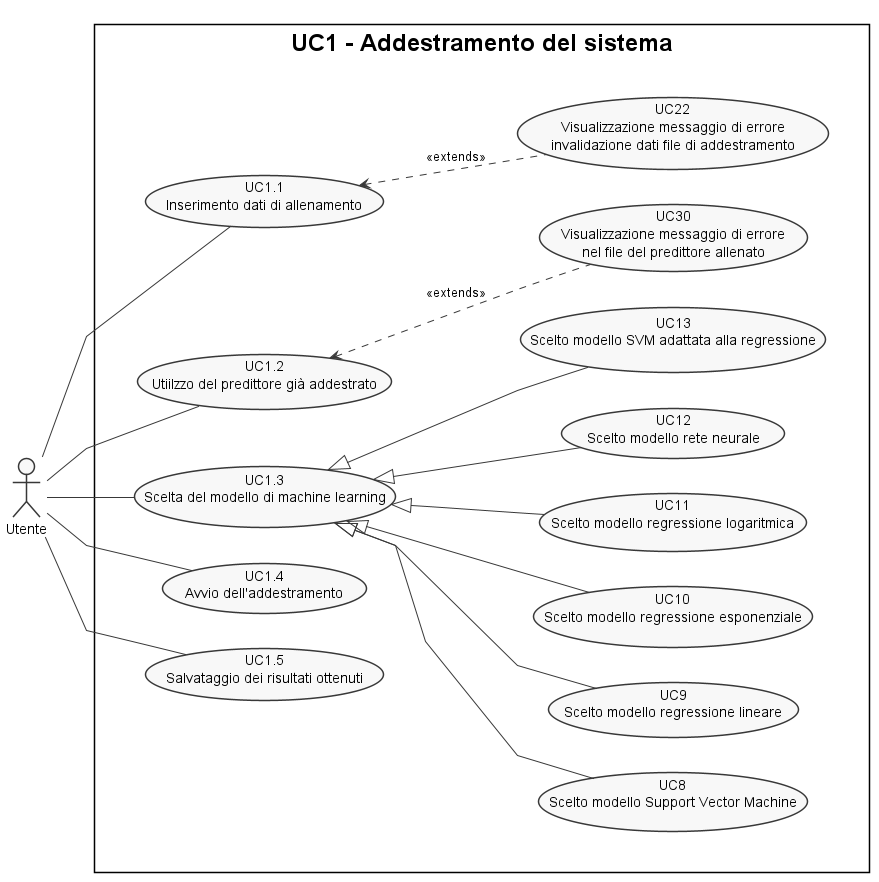

The diagram above was rendered by PlantUML. Its source (embedded in the PNG):
@startuml uc1
!include ../style.pu

skinparam RectangleFontSize 24

actor :Utente: as A

rectangle "UC1 - Addestramento del sistema"{
  together {
    usecase (UC1.1) as "UC1.1\n Inserimento dati di allenamento"
    usecase (UC1.2) as "UC1.2\n Utiilzzo del predittore già addestrato"
    usecase (UC1.3) as "UC1.3\n Scelta del modello di machine learning\n"
    usecase (UC1.4) as "UC1.4\n Avvio dell'addestramento"
    usecase (UC1.5) as "UC1.5\n Salvataggio dei risultati ottenuti"
    usecase (UC22) as "UC22\n Visualizzazione messaggio di errore\n invalidazione dati file di addestramento"
    usecase (UC30) as "UC30\n  Visualizzazione messaggio di errore\n nel file del predittore allenato"
    usecase (UC8) as "UC8\n Scelto modello Support Vector Machine"
    usecase (UC9) as "UC9\n Scelto modello regressione lineare"
    usecase (UC10) as "UC10\n Scelto modello regressione esponenziale"
    usecase (UC11) as "UC11\n Scelto modello regressione logaritmica"
    usecase (UC12) as "UC12\n Scelto modello rete neurale"
    usecase (UC13) as "UC13\n Scelto modello SVM adattata alla regressione"
  }
}

:A: -- (UC1.1)
:A: -- (UC1.2)
:A: -- (UC1.3)
:A: -- (UC1.4)
:A: -- (UC1.5)

(UC1.1) <.. (UC22) : <<extends>>
(UC1.2) <.. (UC30) : <<extends>>
(UC1.3) <|-- (UC8)
(UC1.3) <|-- (UC9)
(UC1.3) <|-- (UC10)
(UC1.3) <|-- (UC11)
(UC1.3) <|-- (UC12)
(UC1.3) <|-- (UC13)

@enduml